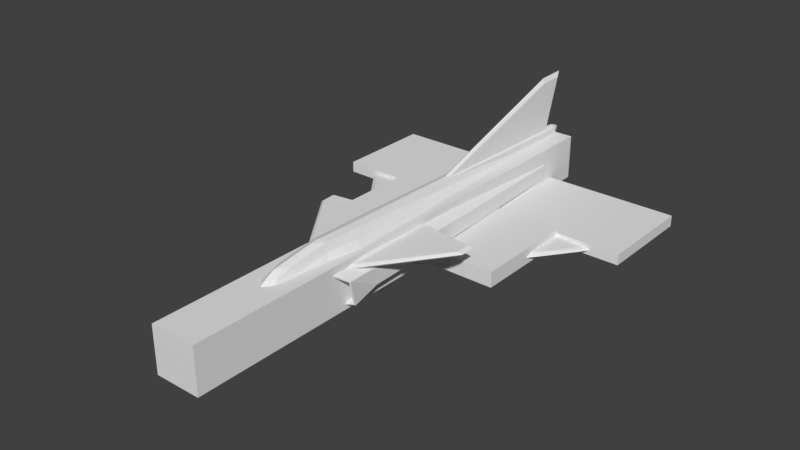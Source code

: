 # Source: Laken.blend  (saved by Blender 2.79.0; exported with 4.5.12 LTS)
import bpy
from mathutils import Matrix  # noqa: F401  (used for matrix-valued properties, if any)

bpy.ops.wm.read_factory_settings(use_empty=True)
scene = bpy.context.scene
scene.name = 'Scene'

# ---- collections
col_collection_1 = bpy.data.collections.new('Collection 1'); scene.collection.children.link(col_collection_1)

# ---- world
world_world = bpy.data.worlds.new('World'); scene.world = world_world
world_world.color = (0.05088, 0.05088, 0.05088)
world_world.use_sun_shadow = False
world_world.sun_shadow_jitter_overblur = 0.0
world_world.cycles.sampling_method = 'MANUAL'

# ---- meshes
me_bb_wing_front = bpy.data.meshes.new('BB_WING_FRONT')
me_bb_wing_front.from_pydata([(-1.0, -1.0, -1.0), (-1.0, -1.0, 1.0), (-1.0, 1.0, -1.0), (-1.0, 1.0, 1.0), (1.0, -1.0, -1.0), (1.0, -1.0, 1.0), (1.0, 1.0, -1.0), (1.0, 1.0, 1.0)], [], [(0, 1, 3, 2), (2, 3, 7, 6), (6, 7, 5, 4), (4, 5, 1, 0), (2, 6, 4, 0), (7, 3, 1, 5)])
me_bb_wing_front.use_remesh_preserve_volume = False
me_bb_wing_front.use_remesh_preserve_attributes = False
me_bb_wing_front.use_mirror_vertex_groups = False
me_bb_wing_front.update()
me_bb_wing_back = bpy.data.meshes.new('BB_WING_BACK')
me_bb_wing_back.from_pydata([(-1.0, -1.0, -1.0), (-1.0, -1.0, 1.0), (-1.0, 1.0, -1.0), (-1.0, 1.0, 1.0), (1.0, -1.0, -1.0), (1.0, -1.0, 1.0), (1.0, 1.0, -1.0), (1.0, 1.0, 1.0)], [], [(0, 1, 3, 2), (2, 3, 7, 6), (6, 7, 5, 4), (4, 5, 1, 0), (2, 6, 4, 0), (7, 3, 1, 5)])
me_bb_wing_back.use_remesh_preserve_volume = False
me_bb_wing_back.use_remesh_preserve_attributes = False
me_bb_wing_back.use_mirror_vertex_groups = False
me_bb_wing_back.update()
me_bb_body = bpy.data.meshes.new('BB_BODY')
me_bb_body.from_pydata([(-1.0, -1.0, -1.0), (-1.0, -1.0, 1.0), (-1.0, 1.0, -1.0), (-1.0, 1.0, 1.0), (1.0, -1.0, -1.0), (1.0, -1.0, 1.0), (1.0, 1.0, -1.0), (1.0, 1.0, 1.0)], [], [(0, 1, 3, 2), (2, 3, 7, 6), (6, 7, 5, 4), (4, 5, 1, 0), (2, 6, 4, 0), (7, 3, 1, 5)])
me_bb_body.use_remesh_preserve_volume = False
me_bb_body.use_remesh_preserve_attributes = False
me_bb_body.use_mirror_vertex_groups = False
me_bb_body.update()
me_airframe = bpy.data.meshes.new('AIRFRAME')
me_airframe.from_pydata([(0.0, -3.091, 0.9823), (0.0, -2.795, -0.9757), (0.1958, -3.036, 0.8893), (0.4759, -2.733, -0.8063), (0.1936, -2.815, 0.9389), (0.5527, 2.244, -0.7765), (0.1515, 2.736, 0.8379), (0.0, 2.721, -0.9669), (0.0, 2.721, 0.8878), (0.0, -2.673, -0.9783), (0.0, -2.807, 0.9946), (0.0, -4.835, 0.5938), (0.0, -4.664, -0.9215), (0.1909, -4.543, 0.613), (0.3127, -4.647, -0.8176), (0.0, -5.06, 0.4346), (0.0, -5.03, -0.9125), (0.2181, -4.943, 0.361), (0.2647, -5.024, -0.7874), (0.0, -5.428, 0.3441), (0.0, -5.44, -0.8697), (0.1997, -5.432, 0.3064), (0.2379, -5.441, -0.7515), (0.0, -5.934, 0.1897), (0.0, -5.944, -0.8121), (0.1722, -5.938, 0.1455), (0.1897, -5.946, -0.7075), (0.0, -6.406, 0.02599), (0.0, -6.414, -0.7542), (0.1346, -6.409, -0.01207), (0.1486, -6.416, -0.6722), (0.0, -6.841, -0.142), (0.0, -6.847, -0.6846), (0.09443, -6.847, -0.1611), (0.1028, -6.853, -0.6282), (0.0, -7.203, -0.2864), (0.0, -7.206, -0.6121), (0.04833, -7.209, -0.2908), (0.05476, -7.212, -0.5796), (0.0, -7.438, -0.3861), (0.0, -7.439, -0.5511), (0.02697, -7.418, -0.3941), (0.01816, -7.418, -0.5434), (0.9877, 2.169, -0.4244), (0.965, -2.617, -0.7145), (0.5931, -2.891, -0.4761), (0.0, 7.337, -0.684), (0.4986, -4.532, -0.4908), (0.4809, -4.908, -0.4869), (0.4328, -5.439, -0.4576), (0.3482, -5.944, -0.4625), (0.2805, -6.414, -0.4824), (0.2038, -6.852, -0.4991), (0.1194, -7.219, -0.5039), (0.0, -7.533, -0.5011), (0.03882, -7.456, -0.5004), (0.2104, 2.22, 0.665), (0.2703, -2.825, 0.6855), (0.2758, -2.958, 0.672), (0.1301, 7.341, 0.2801), (0.2824, -4.242, 0.4681), (0.2931, -4.735, 0.3294), (0.3659, -5.435, 0.09478), (0.305, -5.941, -0.04404), (0.2499, -6.411, -0.1641), (0.18, -6.85, -0.2721), (0.1029, -7.218, -0.3793), (0.0, -7.534, -0.4504), (0.0402, -7.456, -0.4178), (0.0, -4.467, 0.7928), (0.1891, -4.064, 0.7484), (0.3254, -3.725, -0.8501), (0.0, -3.729, -0.9486), (0.527, -3.676, -0.4816), (0.2786, -3.881, 0.528), (0.08947, -3.066, 0.9535), (0.09223, -4.272, 0.7819), (0.05907, -4.74, 0.605), (0.9771, 2.149, 0.07558), (1.048, -2.87, 0.08518), (0.5895, -3.103, 0.1052), (0.3651, 7.334, -0.6223), (0.4896, -4.377, -0.07012), (0.4634, -4.784, -0.05269), (0.4255, -5.443, -0.122), (0.3495, -5.942, -0.2128), (0.282, -6.411, -0.292), (0.206, -6.85, -0.3691), (0.1225, -7.218, -0.427), (0.0, -7.533, -0.4614), (0.0415, -7.456, -0.4564), (0.5102, -3.719, -0.0004241), (0.5078, 6.732, -0.7739), (0.1462, 6.828, 0.4495), (0.0, 6.736, -0.9283), (0.0, 6.953, 0.4045), (0.7451, 6.713, -0.4149), (0.0, 8.187, -0.841), (0.2492, 6.702, 0.4453), (0.2815, 8.201, -0.7933), (0.7444, 6.685, 0.006287), (0.2855, 8.189, 0.3805), (0.0, 7.337, 0.289), (0.4431, 7.34, -0.4127), (0.2747, 7.345, 0.1983), (0.4278, 7.339, -0.126), (0.0, 8.187, 0.4374), (0.5381, 8.209, -0.6385), (0.5496, -3.206, 0.2975), (0.5302, 8.208, 0.2632), (0.583, 2.138, 0.4076), (0.646, 8.185, -0.3081), (0.4675, -3.013, 0.4128), (0.4437, -4.343, 0.2669), (0.4288, -4.761, 0.1466), (0.4553, -3.899, 0.3365), (0.6166, 6.673, 0.247), (0.4114, 7.337, 0.04333), (0.6401, 8.211, 0.02334), (0.1623, 8.143, 0.6962), (0.0, 8.133, 0.7738), (0.157, 8.141, 0.517), (0.0, 8.144, 0.4787), (0.07037, 8.391, 0.656), (0.0, 8.387, 0.6893), (0.06975, 8.39, 0.5792), (0.0, 8.391, 0.5628), (0.0, 8.188, -0.7544), (0.2534, 8.2, -0.7128), (0.2569, 8.19, 0.3109), (0.0, 8.188, 0.3606), (0.4772, 8.208, -0.5778), (0.4703, 8.207, 0.2086), (0.5713, 8.187, -0.2896), (0.5661, 8.209, -0.0005674), (0.0, 7.014, -0.2182), (1.058, -1.908, 0.09606), (0.3817, -1.752, 0.6864), (1.061, -1.788, -0.4414), (0.0, -1.426, -0.9615), (0.0, -1.492, 0.9523), (0.2274, -1.516, 0.8995), (0.6042, -1.664, -0.8061), (0.6666, -1.887, 0.4213), (0.5439, -2.922, -0.4842), (0.3984, -2.731, -0.873), (1.092, -2.855, 0.1148), (1.001, -2.579, -0.7453), (0.5369, -3.129, 0.1012), (0.4753, -3.283, 0.3893), (0.6497, -1.453, -0.3541), (0.5953, -1.379, -0.4987), (0.8189, -1.544, -0.0902), (0.8164, -1.425, -0.4547), (0.6465, -1.549, -0.0823), (0.6269, -1.603, 0.006691), (0.0, -0.1729, -0.8541), (0.0, -0.1729, -0.6362), (0.0, 6.661, -0.8541), (0.0, 6.661, -0.6362), (2.51, 2.133, -0.8674), (2.51, 2.133, -0.6762), (2.48, 6.89, -0.8674), (2.48, 6.89, -0.6762), (4.623, 5.002, -0.8231), (4.623, 5.002, -0.744), (4.611, 6.97, -0.8231), (4.611, 6.97, -0.744), (0.0, -0.649, -0.743), (0.0, 6.87, -0.743), (2.491, 7.121, -0.7723), (2.524, 1.888, -0.7723), (4.835, 7.21, -0.7852), (4.849, 5.044, -0.7852), (0.0, -2.307, 0.3341), (0.0, -2.307, 0.1872), (0.0, 0.3305, 0.3341), (0.0, 0.3305, 0.1872), (2.437, -0.09728, 0.3209), (2.437, -0.09728, 0.1741), (2.442, 0.3305, 0.3341), (2.442, 0.3305, 0.1872), (0.6515, 0.5927, 0.3341), (0.6515, 0.5927, 0.1872), (0.5893, -2.607, 0.3226), (0.6866, -2.607, 0.2126), (0.0, -2.452, 0.2607), (0.0, 0.4132, 0.2607), (2.564, 0.4132, 0.2607), (2.559, -0.05154, 0.2465), (0.6042, -2.778, 0.2683), (0.619, 0.6982, 0.2607), (0.0, 1.535, 0.5877), (0.0, 7.5, 2.525), (0.0, 7.78, 0.5016), (0.0, 8.394, 2.542), (0.08226, 2.272, 0.7604), (0.08226, 7.434, 2.377), (0.08226, 7.655, 0.6862), (0.08226, 8.204, 2.392), (0.0, -1.264, -1.33), (0.0, -1.643, -0.9183), (0.0, -0.8642, -1.466), (0.0, 1.604, -0.9469), (0.6397, -0.931, -0.9346), (0.7113, -1.103, -0.6625), (0.6329, -0.7534, -0.9945), (0.6594, 0.35, -0.7108), (0.0, -1.536, -1.128), (0.0, -0.3492, -1.399), (0.6362, -0.5248, -0.9653), (0.6499, -1.052, -0.8454), (0.3929, -0.834, -1.342), (0.3246, 1.332, -0.8258), (0.3929, -1.183, -1.223), (0.3929, -1.513, -0.8648), (0.3929, -1.42, -1.047), (0.3929, -0.3853, -1.284)], [], [(60, 13, 61), (93, 95, 122, 121), (137, 141, 4, 57), (57, 4, 2, 58), (139, 142, 145, 9), (2, 75, 76, 70), (72, 71, 14, 12), (9, 145, 1), (74, 70, 13, 60), (17, 15, 19, 21), (12, 14, 18, 16), (62, 21, 25, 63), (61, 17, 21, 62), (16, 18, 22, 20), (63, 25, 29, 64), (20, 22, 26, 24), (21, 19, 23, 25), (29, 27, 31, 33), (24, 26, 30, 28), (25, 23, 27, 29), (33, 31, 35, 37), (64, 29, 33, 65), (28, 30, 34, 32), (66, 37, 41, 68), (65, 33, 37, 66), (32, 34, 38, 36), (68, 41, 39, 67), (36, 38, 42, 40), (37, 35, 39, 41), (42, 55, 54, 40), (34, 52, 53, 38), (38, 53, 55, 42), (30, 51, 52, 34), (26, 50, 51, 30), (18, 48, 49, 22), (22, 49, 50, 26), (71, 73, 47, 14), (142, 138, 147, 145), (6, 56, 98, 93), (14, 47, 48, 18), (90, 68, 67, 89), (87, 65, 66, 88), (88, 66, 68, 90), (86, 64, 65, 87), (85, 63, 64, 86), (84, 83, 62), (84, 62, 63, 85), (115, 74, 60, 113), (112, 57, 58, 149), (143, 137, 57, 112), (78, 43, 96, 100), (113, 60, 61, 114), (149, 58, 74, 115), (145, 144, 73, 71), (58, 2, 70, 74), (75, 0, 69, 76), (1, 145, 71, 72), (13, 70, 76, 77), (17, 13, 77), (15, 17, 77), (15, 77, 11), (76, 69, 11, 77), (17, 61, 13), (4, 75, 2), (10, 75, 4), (0, 75, 10), (140, 10, 4, 141), (144, 148, 91, 73), (47, 82, 83, 48), (110, 78, 100, 116), (138, 136, 146, 147), (73, 91, 82, 47), (49, 84, 85, 50), (48, 83, 84, 49), (50, 85, 86, 51), (51, 86, 87, 52), (53, 88, 90, 55), (52, 87, 88, 53), (55, 90, 89, 54), (92, 94, 46, 81), (96, 92, 81, 103), (100, 96, 103, 105), (93, 98, 104, 59), (5, 7, 94, 92), (43, 5, 92, 96), (59, 104, 109, 101), (117, 105, 111, 118), (103, 81, 99, 107), (81, 46, 97, 99), (116, 100, 105, 117), (95, 93, 59, 102), (62, 114, 61), (56, 110, 116, 98), (98, 116, 117, 104), (104, 117, 118, 109), (102, 59, 101, 106), (105, 103, 107, 111), (148, 149, 115, 91), (82, 113, 114, 83), (136, 143, 112, 146), (79, 108, 155, 152), (91, 115, 113, 82), (120, 119, 123, 124), (6, 93, 121, 119), (8, 6, 119, 120), (124, 123, 125, 126), (121, 122, 126, 125), (119, 121, 125, 123), (114, 62, 83), (99, 97, 127, 128), (101, 109, 132, 129), (106, 101, 129, 130), (118, 111, 133, 134), (109, 118, 134, 132), (107, 99, 128, 131), (111, 107, 131, 133), (134, 133, 135), (133, 131, 135), (130, 129, 135), (132, 134, 135), (129, 132, 135), (128, 127, 135), (131, 128, 135), (78, 110, 143, 136), (43, 78, 136, 138), (8, 140, 141, 6), (110, 56, 137, 143), (5, 43, 138, 142), (7, 5, 142, 139), (56, 6, 141, 137), (146, 112, 149), (3, 45, 144, 145), (79, 44, 147, 146), (45, 80, 148, 144), (80, 108, 149, 148), (108, 79, 146, 149), (44, 3, 145, 147), (150, 151, 153, 152, 155, 154), (80, 45, 150, 154), (45, 3, 151, 150), (3, 44, 153, 151), (108, 80, 154, 155), (44, 79, 152, 153), (172, 167, 165, 173), (169, 159, 163, 170), (171, 160, 164, 173), (171, 161, 157, 168), (158, 162, 160, 156), (163, 159, 157, 161), (160, 162, 166, 164), (163, 161, 165, 167), (170, 163, 167, 172), (162, 170, 172, 166), (160, 171, 168, 156), (161, 171, 173, 165), (158, 169, 170, 162), (166, 172, 173, 164), (181, 179, 185, 183), (191, 188, 181, 183), (188, 189, 179, 181), (190, 186, 175, 185), (182, 184, 178, 180), (183, 185, 175, 177), (176, 174, 184, 182), (189, 190, 185, 179), (187, 191, 183, 177), (176, 182, 191, 187), (178, 184, 190, 189), (184, 174, 186, 190), (180, 178, 189, 188), (182, 180, 188, 191), (194, 195, 199, 198), (198, 199, 197, 196), (196, 197, 193, 192), (199, 195, 193, 197), (206, 210, 211, 204), (217, 213, 207, 210), (210, 207, 205, 211), (216, 215, 201, 208), (212, 206, 204, 214), (214, 216, 208, 200), (212, 217, 210, 206), (202, 209, 217, 212), (204, 211, 216, 214), (202, 212, 214, 200), (211, 205, 215, 216), (209, 203, 213, 217)])
_uv = me_airframe.uv_layers.new(name='UVMap')
_uv.uv.foreach_set('vector', [0.4867, 0.4793, 0.4561, 0.5048, 0.4272, 0.4755, 0.918, 0.931, 0.924, 0.9248, 0.973, 0.9305, 0.9708, 0.9368, 0.5416, 0.9278, 0.5521, 0.9395, 0.4951, 0.9426, 0.4943, 0.9311, 0.6528, 0.48, 0.6584, 0.5101, 0.6322, 0.5085, 0.6374, 0.4806, 0.5607, 0.8118, 0.5479, 0.8383, 0.5026, 0.8234, 0.5071, 0.806, 0.6322, 0.5085, 0.6297, 0.5231, 0.4896, 0.5228, 0.5126, 0.5095, 0.3694, 0.7906, 0.3726, 0.8229, 0.2862, 0.8299, 0.2811, 0.7994, 0.4696, 0.7809, 0.4676, 0.8204, 0.4581, 0.782, 0.5293, 0.4794, 0.5126, 0.5095, 0.4561, 0.5048, 0.4867, 0.4793, 0.2587, 0.9515, 0.2441, 0.9716, 0.2092, 0.9628, 0.2133, 0.9444, 0.2811, 0.7994, 0.2862, 0.8299, 0.2507, 0.8314, 0.2465, 0.8041, 0.2152, 0.92, 0.2133, 0.9444, 0.1663, 0.9303, 0.1678, 0.9087, 0.2791, 0.9463, 0.2587, 0.9515, 0.2133, 0.9444, 0.2152, 0.92, 0.2465, 0.8041, 0.2507, 0.8314, 0.2115, 0.836, 0.2079, 0.8112, 0.1678, 0.9087, 0.1663, 0.9303, 0.1216, 0.9165, 0.1233, 0.8987, 0.2079, 0.8112, 0.2115, 0.836, 0.1639, 0.8416, 0.1608, 0.8213, 0.2133, 0.9444, 0.2092, 0.9628, 0.162, 0.9466, 0.1663, 0.9303, 0.1216, 0.9165, 0.118, 0.9292, 0.07767, 0.9115, 0.08041, 0.9029, 0.1608, 0.8213, 0.1639, 0.8416, 0.1197, 0.8473, 0.1169, 0.8315, 0.1663, 0.9303, 0.162, 0.9466, 0.118, 0.9292, 0.1216, 0.9165, 0.08041, 0.9029, 0.07767, 0.9115, 0.04508, 0.8952, 0.04669, 0.8909, 0.1233, 0.8987, 0.1216, 0.9165, 0.08041, 0.9029, 0.08187, 0.8899, 0.1169, 0.8315, 0.1197, 0.8473, 0.07893, 0.8537, 0.07692, 0.8428, 0.04702, 0.8814, 0.04669, 0.8909, 0.02736, 0.8812, 0.02469, 0.8781, 0.08187, 0.8899, 0.08041, 0.9029, 0.04669, 0.8909, 0.04702, 0.8814, 0.07692, 0.8428, 0.07893, 0.8537, 0.04566, 0.8606, 0.04447, 0.8547, 0.02469, 0.8781, 0.02736, 0.8812, 0.02454, 0.8829, 0.01654, 0.8758, 0.04447, 0.8547, 0.04566, 0.8606, 0.02659, 0.8656, 0.02414, 0.8645, 0.04669, 0.8909, 0.04508, 0.8952, 0.02454, 0.8829, 0.02736, 0.8812, 0.02659, 0.8656, 0.02424, 0.8707, 0.01627, 0.871, 0.02414, 0.8645, 0.07893, 0.8537, 0.08139, 0.8687, 0.04696, 0.8696, 0.04566, 0.8606, 0.04566, 0.8606, 0.04696, 0.8696, 0.02424, 0.8707, 0.02659, 0.8656, 0.1197, 0.8473, 0.1226, 0.8687, 0.08139, 0.8687, 0.07893, 0.8537, 0.1639, 0.8416, 0.1669, 0.869, 0.1226, 0.8687, 0.1197, 0.8473, 0.2507, 0.8314, 0.2637, 0.8652, 0.2146, 0.8686, 0.2115, 0.836, 0.2115, 0.836, 0.2146, 0.8686, 0.1669, 0.869, 0.1639, 0.8416, 0.3726, 0.8229, 0.379, 0.8626, 0.2986, 0.8642, 0.2862, 0.8299, 0.5479, 0.8383, 0.5407, 0.864, 0.5059, 0.8504, 0.5026, 0.8234, 0.7382, 0.942, 0.7158, 0.9336, 0.9123, 0.9268, 0.918, 0.931, 0.2862, 0.8299, 0.2986, 0.8642, 0.2637, 0.8652, 0.2507, 0.8314, 0.02455, 0.8746, 0.02469, 0.8781, 0.01654, 0.8758, 0.01647, 0.8748, 0.08204, 0.8807, 0.08187, 0.8899, 0.04702, 0.8814, 0.04736, 0.8766, 0.04736, 0.8766, 0.04702, 0.8814, 0.02469, 0.8781, 0.02455, 0.8746, 0.1234, 0.8864, 0.1233, 0.8987, 0.08187, 0.8899, 0.08204, 0.8807, 0.1679, 0.8924, 0.1678, 0.9087, 0.1233, 0.8987, 0.1234, 0.8864, 0.2148, 0.8994, 0.2758, 0.9056, 0.2152, 0.92, 0.2148, 0.8994, 0.2152, 0.92, 0.1678, 0.9087, 0.1679, 0.8924, 0.3594, 0.9409, 0.3602, 0.9656, 0.3258, 0.9598, 0.3175, 0.935, 0.4859, 0.9168, 0.4943, 0.9311, 0.4885, 0.9306, 0.4743, 0.9159, 0.5357, 0.9105, 0.5416, 0.9278, 0.4943, 0.9311, 0.4859, 0.9168, 0.7129, 0.8915, 0.7144, 0.8699, 0.9136, 0.8779, 0.9116, 0.8965, 0.3175, 0.935, 0.3258, 0.9598, 0.2791, 0.9463, 0.278, 0.9246, 0.418, 0.945, 0.4481, 0.9786, 0.3602, 0.9656, 0.3594, 0.9409, 0.4676, 0.8204, 0.4507, 0.8605, 0.379, 0.8626, 0.3726, 0.8229, 0.6374, 0.4806, 0.6322, 0.5085, 0.5126, 0.5095, 0.5293, 0.4794, 0.6297, 0.5231, 0.6273, 0.5341, 0.4677, 0.5341, 0.4896, 0.5228, 0.4581, 0.782, 0.4676, 0.8204, 0.3726, 0.8229, 0.3694, 0.7906, 0.4561, 0.5048, 0.5126, 0.5095, 0.4896, 0.5228, 0.4324, 0.5182, 0.4041, 0.4879, 0.4561, 0.5048, 0.4324, 0.5182, 0.3897, 0.5145, 0.4041, 0.4879, 0.4324, 0.5182, 0.3897, 0.5145, 0.4324, 0.5182, 0.4206, 0.5237, 0.4896, 0.5228, 0.4677, 0.5341, 0.4206, 0.5237, 0.4324, 0.5182, 0.4041, 0.4879, 0.4272, 0.4755, 0.4561, 0.5048, 0.6584, 0.5101, 0.6297, 0.5231, 0.6322, 0.5085, 0.6602, 0.5333, 0.6297, 0.5231, 0.6584, 0.5101, 0.6273, 0.5341, 0.6297, 0.5231, 0.6602, 0.5333, 0.5533, 0.9497, 0.4957, 0.9514, 0.4951, 0.9426, 0.5521, 0.9395, 0.4507, 0.8605, 0.4324, 0.9167, 0.376, 0.9084, 0.379, 0.8626, 0.2986, 0.8642, 0.3139, 0.9032, 0.2758, 0.9056, 0.2637, 0.8652, 0.7123, 0.9139, 0.7129, 0.8915, 0.9116, 0.8965, 0.9109, 0.9084, 0.5407, 0.864, 0.5349, 0.8878, 0.4933, 0.8872, 0.5059, 0.8504, 0.379, 0.8626, 0.376, 0.9084, 0.3139, 0.9032, 0.2986, 0.8642, 0.2146, 0.8686, 0.2148, 0.8994, 0.1679, 0.8924, 0.1669, 0.869, 0.2637, 0.8652, 0.2758, 0.9056, 0.2148, 0.8994, 0.2146, 0.8686, 0.1669, 0.869, 0.1679, 0.8924, 0.1234, 0.8864, 0.1226, 0.8687, 0.1226, 0.8687, 0.1234, 0.8864, 0.08204, 0.8807, 0.08139, 0.8687, 0.04696, 0.8696, 0.04736, 0.8766, 0.02455, 0.8746, 0.02424, 0.8707, 0.08139, 0.8687, 0.08204, 0.8807, 0.04736, 0.8766, 0.04696, 0.8696, 0.02424, 0.8707, 0.02455, 0.8746, 0.01647, 0.8748, 0.01627, 0.871, 0.2241, 0.597, 0.2458, 0.5485, 0.3053, 0.5796, 0.292, 0.62, 0.2096, 0.639, 0.2241, 0.597, 0.292, 0.62, 0.2879, 0.6466, 0.2017, 0.6829, 0.2096, 0.639, 0.2879, 0.6466, 0.2846, 0.6802, 0.2291, 0.7596, 0.2133, 0.752, 0.2859, 0.725, 0.287, 0.7441, 0.7193, 0.8459, 0.7417, 0.8217, 0.9177, 0.8359, 0.9157, 0.8592, 0.7144, 0.8699, 0.7193, 0.8459, 0.9157, 0.8592, 0.9136, 0.8779, 0.287, 0.7441, 0.2859, 0.725, 0.3686, 0.7099, 0.3738, 0.7309, 0.2836, 0.7, 0.2846, 0.6802, 0.3699, 0.6671, 0.3687, 0.6912, 0.2879, 0.6466, 0.292, 0.62, 0.38, 0.62, 0.3722, 0.6414, 0.292, 0.62, 0.3053, 0.5796, 0.3913, 0.5972, 0.38, 0.62, 0.2017, 0.7105, 0.2017, 0.6829, 0.2846, 0.6802, 0.2836, 0.7, 0.2471, 0.7703, 0.2291, 0.7596, 0.287, 0.7441, 0.2888, 0.7586, 0.2152, 0.92, 0.278, 0.9246, 0.2791, 0.9463, 0.7158, 0.9336, 0.7123, 0.9139, 0.9109, 0.9084, 0.9123, 0.9268, 0.2133, 0.752, 0.2017, 0.7105, 0.2836, 0.7, 0.2859, 0.725, 0.2859, 0.725, 0.2836, 0.7, 0.3687, 0.6912, 0.3686, 0.7099, 0.2888, 0.7586, 0.287, 0.7441, 0.3738, 0.7309, 0.3813, 0.757, 0.2846, 0.6802, 0.2879, 0.6466, 0.3722, 0.6414, 0.3699, 0.6671, 0.4324, 0.9167, 0.418, 0.945, 0.3594, 0.9409, 0.376, 0.9084, 0.3139, 0.9032, 0.3175, 0.935, 0.278, 0.9246, 0.2758, 0.9056, 0.5349, 0.8878, 0.5357, 0.9105, 0.4859, 0.9168, 0.4933, 0.8872, 0.1057, 0.7741, 0.0388, 0.8034, 0.05749, 0.7711, 0.08526, 0.7516, 0.376, 0.9084, 0.3594, 0.9409, 0.3175, 0.935, 0.3139, 0.9032, 0.9714, 0.9514, 0.9705, 0.9438, 0.9817, 0.9429, 0.9826, 0.9464, 0.7382, 0.942, 0.918, 0.931, 0.9708, 0.9368, 0.9705, 0.9438, 0.7375, 0.9489, 0.7382, 0.942, 0.9705, 0.9438, 0.9714, 0.9514, 0.0, 0.0, 0.0, 0.0, 0.0, 0.0, 0.0, 0.0, 0.9708, 0.9368, 0.973, 0.9305, 0.9834, 0.9364, 0.9819, 0.9393, 0.9705, 0.9438, 0.9708, 0.9368, 0.9819, 0.9393, 0.9817, 0.9429, 0.278, 0.9246, 0.2152, 0.92, 0.2758, 0.9056, 0.38, 0.62, 0.3913, 0.5972, 0.3978, 0.6022, 0.3863, 0.623, 0.3738, 0.7309, 0.3686, 0.7099, 0.375, 0.7094, 0.3801, 0.7295, 0.3813, 0.757, 0.3738, 0.7309, 0.3801, 0.7295, 0.3882, 0.7532, 0.3687, 0.6912, 0.3699, 0.6671, 0.3755, 0.6681, 0.3744, 0.6908, 0.3686, 0.7099, 0.3687, 0.6912, 0.3744, 0.6908, 0.375, 0.7094, 0.3722, 0.6414, 0.38, 0.62, 0.3863, 0.623, 0.3785, 0.6437, 0.3699, 0.6671, 0.3722, 0.6414, 0.3785, 0.6437, 0.3755, 0.6681, 0.3744, 0.6908, 0.3755, 0.6681, 0.4907, 0.6822, 0.3755, 0.6681, 0.3785, 0.6437, 0.4907, 0.6822, 0.3882, 0.7532, 0.3801, 0.7295, 0.4907, 0.6822, 0.375, 0.7094, 0.3744, 0.6908, 0.4907, 0.6822, 0.3801, 0.7295, 0.375, 0.7094, 0.4907, 0.6822, 0.3863, 0.623, 0.3978, 0.6022, 0.4907, 0.6822, 0.3785, 0.6437, 0.3863, 0.623, 0.4907, 0.6822, 0.7129, 0.8915, 0.7123, 0.9139, 0.5357, 0.9105, 0.5349, 0.8878, 0.7144, 0.8699, 0.7129, 0.8915, 0.5349, 0.8878, 0.5407, 0.864, 0.7375, 0.9489, 0.5533, 0.9497, 0.5521, 0.9395, 0.7382, 0.942, 0.7123, 0.9139, 0.7158, 0.9336, 0.5416, 0.9278, 0.5357, 0.9105, 0.7193, 0.8459, 0.7144, 0.8699, 0.5407, 0.864, 0.5479, 0.8383, 0.7417, 0.8217, 0.7193, 0.8459, 0.5479, 0.8383, 0.5607, 0.8118, 0.7158, 0.9336, 0.7382, 0.942, 0.5521, 0.9395, 0.5416, 0.9278, 0.4933, 0.8872, 0.4859, 0.9168, 0.4743, 0.9159, 0.03694, 0.6799, 0.03506, 0.7211, 0.02216, 0.7164, 0.02071, 0.656, 0.1057, 0.7741, 0.1069, 0.6908, 0.1206, 0.6747, 0.1182, 0.7838, 0.03506, 0.7211, 0.03589, 0.776, 0.02252, 0.7873, 0.02216, 0.7164, 0.03589, 0.776, 0.0388, 0.8034, 0.02071, 0.8304, 0.02252, 0.7873, 0.0388, 0.8034, 0.1057, 0.7741, 0.1182, 0.7838, 0.02071, 0.8304, 0.1069, 0.6908, 0.03694, 0.6799, 0.02071, 0.656, 0.1206, 0.6747, 0.05728, 0.7259, 0.05915, 0.7072, 0.08661, 0.7156, 0.08526, 0.7516, 0.05749, 0.7711, 0.05723, 0.7548, 0.03589, 0.776, 0.03506, 0.7211, 0.05728, 0.7259, 0.05723, 0.7548, 0.03506, 0.7211, 0.03694, 0.6799, 0.05915, 0.7072, 0.05728, 0.7259, 0.03694, 0.6799, 0.1069, 0.6908, 0.08661, 0.7156, 0.05915, 0.7072, 0.0388, 0.8034, 0.03589, 0.776, 0.05723, 0.7548, 0.05749, 0.7711, 0.1069, 0.6908, 0.1057, 0.7741, 0.08526, 0.7516, 0.08661, 0.7156, 0.9718, 0.3897, 0.9592, 0.402, 0.8546, 0.4027, 0.8566, 0.3905, 0.9583, 0.6476, 0.9458, 0.6477, 0.9563, 0.5154, 0.9697, 0.5146, 0.6849, 0.2421, 0.699, 0.2403, 0.8533, 0.356, 0.8554, 0.3685, 0.6909, 0.5146, 0.7047, 0.5164, 0.5821, 0.6498, 0.5561, 0.6492, 0.9454, 0.1043, 0.9569, 0.2399, 0.699, 0.2403, 0.5724, 0.1042, 0.9563, 0.5154, 0.9458, 0.6477, 0.5821, 0.6498, 0.7047, 0.5164, 0.699, 0.2403, 0.9569, 0.2399, 0.9605, 0.3561, 0.8533, 0.356, 0.9563, 0.5154, 0.7047, 0.5164, 0.8546, 0.4027, 0.9592, 0.402, 0.9697, 0.5146, 0.9563, 0.5154, 0.9592, 0.402, 0.9718, 0.3897, 0.9569, 0.2399, 0.9705, 0.2406, 0.9735, 0.3686, 0.9605, 0.3561, 0.699, 0.2403, 0.6849, 0.2421, 0.5457, 0.105, 0.5724, 0.1042, 0.7047, 0.5164, 0.6909, 0.5146, 0.8566, 0.3905, 0.8546, 0.4027, 0.9454, 0.1043, 0.9584, 0.1042, 0.9705, 0.2406, 0.9569, 0.2399, 0.9605, 0.3561, 0.9735, 0.3686, 0.8554, 0.3685, 0.8533, 0.356, 0.3373, 0.2846, 0.2945, 0.2826, 0.03906, 0.1089, 0.3735, 0.1056, 0.3871, 0.1033, 0.347, 0.2989, 0.3373, 0.2846, 0.3735, 0.1056, 0.347, 0.2989, 0.298, 0.2978, 0.2945, 0.2826, 0.3373, 0.2846, 0.0, 0.0, 0.0, 0.0, 0.0, 0.0, 0.0, 0.0, 0.3709, 0.5172, 0.04293, 0.5234, 0.2947, 0.3432, 0.3366, 0.3422, 0.0, 0.0, 0.0, 0.0, 0.0, 0.0, 0.0, 0.0, 0.0, 0.0, 0.0, 0.0, 0.0, 0.0, 0.0, 0.0, 0.298, 0.2978, 0.01982, 0.1033, 0.03906, 0.1089, 0.2945, 0.2826, 0.0, 0.0, 0.0, 0.0, 0.0, 0.0, 0.0, 0.0, 0.0, 0.0, 0.0, 0.0, 0.0, 0.0, 0.0, 0.0, 0.2947, 0.3432, 0.04293, 0.5234, 0.02518, 0.5207, 0.2981, 0.3281, 0.0, 0.0, 0.0, 0.0, 0.0, 0.0, 0.0, 0.0, 0.3366, 0.3422, 0.2947, 0.3432, 0.2981, 0.3281, 0.3462, 0.3281, 0.3709, 0.5172, 0.3366, 0.3422, 0.3462, 0.3281, 0.3842, 0.5196, 0.6968, 0.3002, 0.7178, 0.4684, 0.6997, 0.4539, 0.6758, 0.3048, 0.6758, 0.3048, 0.6997, 0.4539, 0.6326, 0.4533, 0.4115, 0.3041, 0.4115, 0.3041, 0.6326, 0.4533, 0.6382, 0.4687, 0.3673, 0.3039, 0.6997, 0.4539, 0.7178, 0.4684, 0.6382, 0.4687, 0.6326, 0.4533, 0.6396, 0.7586, 0.6572, 0.7618, 0.6154, 0.7688, 0.6255, 0.7624, 0.6694, 0.7308, 0.8144, 0.7617, 0.7275, 0.7843, 0.6572, 0.7618, 0.6572, 0.7618, 0.7275, 0.7843, 0.6099, 0.7843, 0.6154, 0.7688, 0.5873, 0.7424, 0.5753, 0.7538, 0.5524, 0.7272, 0.5683, 0.7148, 0.6345, 0.7268, 0.6396, 0.7586, 0.6255, 0.7624, 0.6075, 0.7328, 0.6075, 0.7328, 0.5873, 0.7424, 0.5683, 0.7148, 0.5944, 0.7022, 0.6345, 0.7268, 0.6694, 0.7308, 0.6572, 0.7618, 0.6396, 0.7586, 0.6298, 0.6936, 0.6754, 0.6963, 0.6694, 0.7308, 0.6345, 0.7268, 0.6255, 0.7624, 0.6154, 0.7688, 0.5873, 0.7424, 0.6075, 0.7328, 0.6298, 0.6936, 0.6345, 0.7268, 0.6075, 0.7328, 0.5944, 0.7022, 0.6154, 0.7688, 0.6099, 0.7843, 0.5753, 0.7538, 0.5873, 0.7424, 0.6754, 0.6963, 0.8413, 0.7357, 0.8144, 0.7617, 0.6694, 0.7308])
me_airframe.use_remesh_preserve_volume = False
me_airframe.use_remesh_preserve_attributes = False
me_airframe.use_mirror_vertex_groups = False
me_airframe.update()

# ---- objects
ob_bb_wing_front = bpy.data.objects.new('BB_WING_FRONT', me_bb_wing_front)
ob_bb_wing_back = bpy.data.objects.new('BB_WING_BACK', me_bb_wing_back)
ob_bb_body = bpy.data.objects.new('BB_BODY', me_bb_body)
ob_plane = bpy.data.objects.new('Plane', me_airframe)

# ---- transforms, parenting, visibility, modifiers, constraints
ob_bb_wing_front.location = (0.0, 1.197, -0.1282)
ob_bb_wing_front.scale = (1.614, 0.9054, 0.1362)
ob_bb_wing_front.hide_viewport = True
ob_bb_wing_front.lineart.crease_threshold = 0.0
ob_bb_wing_back.location = (0.0, 2.935, -0.1425)
ob_bb_wing_back.scale = (2.746, 0.8658, 0.0954)
ob_bb_wing_back.hide_viewport = True
ob_bb_wing_back.lineart.crease_threshold = 0.0
ob_bb_body.location = (0.0, -2.832e-08, 0.1581)
ob_bb_body.scale = (0.3958, 4.383, 0.3958)
ob_bb_body.hide_viewport = True
ob_bb_body.lineart.crease_threshold = 0.0
ob_plane.location = (6.148e-17, -0.1315, 0.2769)
ob_plane.scale = (0.5483, 0.5483, 0.5483)
ob_plane.lineart.crease_threshold = 0.0
_m = ob_plane.modifiers.new('Mirror', 'MIRROR')
_m.use_clip = True

# ---- collection membership
col_collection_1.objects.link(ob_bb_wing_front)
col_collection_1.objects.link(ob_bb_wing_back)
col_collection_1.objects.link(ob_bb_body)
col_collection_1.objects.link(ob_plane)

# ---- scene / render settings (as saved in the file)
scene.frame_start = 1; scene.frame_end = 250; scene.frame_set(59)
scene.render.engine = 'BLENDER_EEVEE_NEXT'
scene.render.resolution_percentage = 50
scene.render.dither_intensity = 0.0
scene.cycles.use_denoising = False
scene.cycles.samples = 128
scene.cycles.sampling_pattern = 'TABULATED_SOBOL'
scene.cycles.use_adaptive_sampling = False
scene.cycles.use_light_tree = False
scene.cycles.blur_glossy = 0.0
scene.cycles.sample_clamp_indirect = 0.0
scene.view_settings.view_transform = 'Standard'
bpy.context.view_layer.update()

# ---- added for rendering (the .blend has no active camera and no usable light): camera, sun
cam_auto = bpy.data.cameras.new('AutoCamera')
cam_auto.lens = 50.0
cam_auto.sensor_width = 36.0
cam_auto.clip_end = 1000.0
ob_auto_camera = bpy.data.objects.new('AutoCamera', cam_auto)
scene.collection.objects.link(ob_auto_camera)
ob_auto_camera.location = (9.77754, -11.6287, 8.15751)
ob_auto_camera.rotation_euler = (1.09748, -7.21219e-08, 0.694738)
scene.camera = ob_auto_camera
light_auto_sun = bpy.data.lights.new('AutoSun', 'SUN')
light_auto_sun.energy = 3.0
light_auto_sun.angle = 0.0523599
ob_auto_sun = bpy.data.objects.new('AutoSun', light_auto_sun)
scene.collection.objects.link(ob_auto_sun)
ob_auto_sun.rotation_euler = (0.872665, 0.174533, 0.523599)
bpy.context.view_layer.update()
